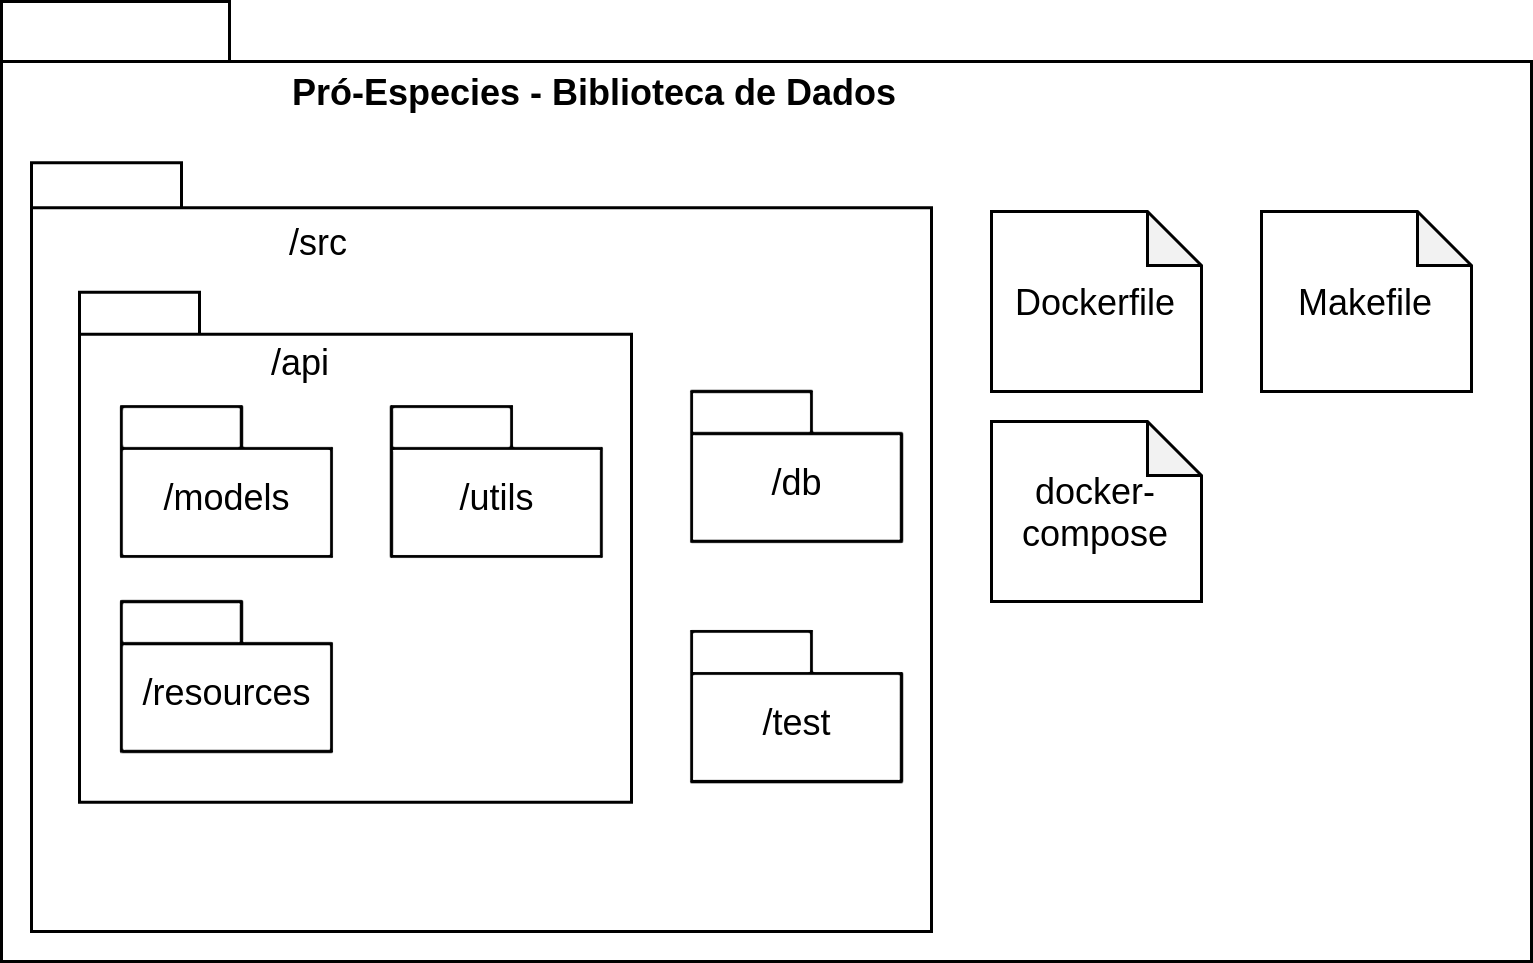

The diagram above was exported from draw.io. Its source (the exported page's mxGraphModel, read from the mxfile embedded in the PNG):
<mxGraphModel dx="868" dy="481" grid="1" gridSize="10" guides="1" tooltips="1" connect="1" arrows="1" fold="1" page="1" pageScale="1" pageWidth="827" pageHeight="1169" math="0" shadow="0">
  <root>
    <mxCell id="0" />
    <mxCell id="1" parent="0" />
    <mxCell id="RFjN9auhi1heMZ_wiU6O-1" value="" style="shape=folder;fontStyle=1;spacingTop=10;tabWidth=76;tabHeight=20;tabPosition=left;html=1;" vertex="1" parent="1">
      <mxGeometry x="140" y="100" width="510" height="320" as="geometry" />
    </mxCell>
    <mxCell id="RFjN9auhi1heMZ_wiU6O-2" value="&lt;span style=&quot;font-weight: 700&quot;&gt;Pró-Especies - Biblioteca de Dados&lt;/span&gt;" style="text;html=1;strokeColor=none;fillColor=none;align=center;verticalAlign=middle;whiteSpace=wrap;rounded=0;" vertex="1" parent="1">
      <mxGeometry x="236" y="120" width="204" height="20" as="geometry" />
    </mxCell>
    <mxCell id="RFjN9auhi1heMZ_wiU6O-3" value="" style="shape=folder;fontStyle=1;spacingTop=10;tabWidth=50;tabHeight=15;tabPosition=left;html=1;" vertex="1" parent="1">
      <mxGeometry x="150" y="153.75" width="300" height="256.25" as="geometry" />
    </mxCell>
    <mxCell id="RFjN9auhi1heMZ_wiU6O-4" value="/src" style="text;html=1;strokeColor=none;fillColor=none;align=center;verticalAlign=middle;whiteSpace=wrap;rounded=0;" vertex="1" parent="1">
      <mxGeometry x="226" y="170" width="40" height="20" as="geometry" />
    </mxCell>
    <mxCell id="RFjN9auhi1heMZ_wiU6O-5" value="&lt;span style=&quot;font-weight: 400&quot;&gt;/db&lt;/span&gt;" style="shape=folder;fontStyle=1;spacingTop=10;tabWidth=40;tabHeight=14;tabPosition=left;html=1;" vertex="1" parent="1">
      <mxGeometry x="370" y="230" width="70" height="50" as="geometry" />
    </mxCell>
    <mxCell id="RFjN9auhi1heMZ_wiU6O-7" value="" style="shape=folder;fontStyle=1;spacingTop=10;tabWidth=40;tabHeight=14;tabPosition=left;html=1;" vertex="1" parent="1">
      <mxGeometry x="166" y="196.88" width="184" height="170" as="geometry" />
    </mxCell>
    <mxCell id="RFjN9auhi1heMZ_wiU6O-9" value="Dockerfile" style="shape=note;whiteSpace=wrap;html=1;backgroundOutline=1;darkOpacity=0.05;size=18;" vertex="1" parent="1">
      <mxGeometry x="470" y="170" width="70" height="60" as="geometry" />
    </mxCell>
    <mxCell id="RFjN9auhi1heMZ_wiU6O-10" value="docker-compose" style="shape=note;whiteSpace=wrap;html=1;backgroundOutline=1;darkOpacity=0.05;size=18;" vertex="1" parent="1">
      <mxGeometry x="470" y="240" width="70" height="60" as="geometry" />
    </mxCell>
    <mxCell id="RFjN9auhi1heMZ_wiU6O-11" value="Makefile" style="shape=note;whiteSpace=wrap;html=1;backgroundOutline=1;darkOpacity=0.05;size=18;" vertex="1" parent="1">
      <mxGeometry x="560" y="170" width="70" height="60" as="geometry" />
    </mxCell>
    <mxCell id="RFjN9auhi1heMZ_wiU6O-12" value="&lt;span style=&quot;font-weight: 400&quot;&gt;/test&lt;/span&gt;" style="shape=folder;fontStyle=1;spacingTop=10;tabWidth=40;tabHeight=14;tabPosition=left;html=1;" vertex="1" parent="1">
      <mxGeometry x="370" y="310" width="70" height="50" as="geometry" />
    </mxCell>
    <mxCell id="RFjN9auhi1heMZ_wiU6O-14" value="/api" style="text;html=1;strokeColor=none;fillColor=none;align=center;verticalAlign=middle;whiteSpace=wrap;rounded=0;" vertex="1" parent="1">
      <mxGeometry x="220" y="210" width="40" height="20" as="geometry" />
    </mxCell>
    <mxCell id="RFjN9auhi1heMZ_wiU6O-15" value="&lt;span style=&quot;font-weight: 400&quot;&gt;/models&lt;/span&gt;" style="shape=folder;fontStyle=1;spacingTop=10;tabWidth=40;tabHeight=14;tabPosition=left;html=1;" vertex="1" parent="1">
      <mxGeometry x="180" y="235" width="70" height="50" as="geometry" />
    </mxCell>
    <mxCell id="RFjN9auhi1heMZ_wiU6O-16" value="&lt;span style=&quot;font-weight: 400&quot;&gt;/utils&lt;/span&gt;" style="shape=folder;fontStyle=1;spacingTop=10;tabWidth=40;tabHeight=14;tabPosition=left;html=1;" vertex="1" parent="1">
      <mxGeometry x="270" y="235" width="70" height="50" as="geometry" />
    </mxCell>
    <mxCell id="RFjN9auhi1heMZ_wiU6O-17" value="&lt;span style=&quot;font-weight: 400&quot;&gt;/resources&lt;/span&gt;" style="shape=folder;fontStyle=1;spacingTop=10;tabWidth=40;tabHeight=14;tabPosition=left;html=1;" vertex="1" parent="1">
      <mxGeometry x="180" y="300" width="70" height="50" as="geometry" />
    </mxCell>
  </root>
</mxGraphModel>